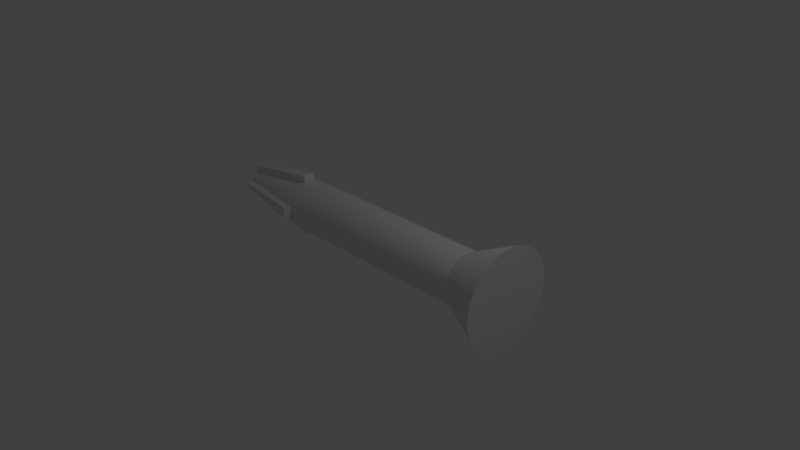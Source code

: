 # Source: Screw1.blend  (saved by Blender 2.74.0; exported with 4.5.12 LTS)
import bpy
from mathutils import Matrix  # noqa: F401  (used for matrix-valued properties, if any)

bpy.ops.wm.read_factory_settings(use_empty=True)
scene = bpy.context.scene
scene.name = 'Scene'

# ---- collections
col_collection_1 = bpy.data.collections.new('Collection 1'); scene.collection.children.link(col_collection_1)

# ---- materials (node trees are filled in below, after node groups)
mat_material_001 = bpy.data.materials.new('Material.001')
mat_material_001.alpha_threshold = 0.0
mat_material_001.use_transparent_shadow = False
mat_material_001.roughness = 0.5

# ---- material node trees

# ---- world
world_world = bpy.data.worlds.new('World'); scene.world = world_world
world_world.color = (0.05088, 0.05088, 0.05088)
world_world.use_sun_shadow = False
world_world.sun_shadow_jitter_overblur = 0.0
world_world.cycles.sampling_method = 'MANUAL'
world_world.cycles.sample_map_resolution = 256

# ---- cameras
cam_camera = bpy.data.cameras.new('Camera')
cam_camera.clip_end = 100.0
cam_camera.lens = 35.0
cam_camera.sensor_width = 32.0
cam_camera.sensor_height = 18.0
cam_camera.ortho_scale = 7.314
cam_camera.dof.focus_distance = 0.0
cam_camera.dof.aperture_fstop = 128.0

# ---- lights
light_lamp = bpy.data.lights.new('Lamp', 'POINT')
light_lamp.transmission_factor = 0.0
light_lamp.cutoff_distance = 30.0
light_lamp.energy = 100.0
light_lamp.shadow_buffer_clip_start = 1.001
light_lamp.shadow_soft_size = 0.1
light_lamp.shadow_maximum_resolution = 0.006
light_lamp.use_absolute_resolution = True
light_lamp.cycles.use_multiple_importance_sampling = False

# ---- meshes
me_circle33 = bpy.data.meshes.new('Circle33')
me_circle33.from_pydata([(-222.9, -161.9, -313.4), (-222.9, -169.9, -312.4), (63.53, -169.9, -312.4), (63.53, -161.9, -313.4), (-222.9, -154.6, -316.0), (63.53, -154.6, -316.0), (-222.9, -148.2, -320.1), (63.53, -148.2, -320.1), (-222.9, -142.8, -325.6), (63.53, -142.8, -325.6), (-222.9, -138.7, -332.1), (63.53, -138.7, -332.1), (-222.9, -136.1, -339.4), (63.53, -136.1, -339.4), (-222.9, -135.2, -347.5), (63.53, -135.2, -347.5), (-222.9, -136.1, -355.5), (63.53, -136.1, -355.5), (-222.9, -138.7, -362.9), (63.53, -138.7, -362.9), (-222.9, -142.8, -369.4), (63.53, -142.8, -369.4), (-222.9, -148.2, -374.8), (63.53, -148.2, -374.8), (-222.9, -154.6, -378.9), (63.53, -154.6, -378.9), (-222.9, -161.9, -381.6), (63.53, -161.9, -381.6), (-222.9, -169.9, -382.5), (63.53, -169.9, -382.5), (-222.9, -177.9, -381.6), (63.53, -177.9, -381.6), (-222.9, -185.2, -378.9), (63.53, -185.2, -378.9), (-222.9, -191.6, -374.8), (63.53, -191.6, -374.8), (-222.9, -197.0, -369.4), (63.53, -197.0, -369.4), (-222.9, -201.1, -362.9), (63.53, -201.1, -362.9), (-222.9, -203.7, -355.5), (63.53, -203.7, -355.5), (-222.9, -204.6, -347.5), (63.53, -204.6, -347.5), (-222.9, -203.7, -339.4), (63.53, -203.7, -339.4), (-222.9, -201.1, -332.1), (63.53, -201.1, -332.1), (-222.9, -197.0, -325.6), (63.53, -197.0, -325.6), (-222.9, -191.6, -320.1), (63.53, -191.6, -320.1), (-222.9, -185.2, -316.0), (63.53, -185.2, -316.0), (-222.9, -177.9, -313.4), (63.53, -177.9, -313.4), (124.2, -210.0, -397.9), (124.2, -198.1, -405.6), (124.2, -184.6, -410.4), (124.2, -169.9, -412.1), (124.2, -155.2, -410.4), (124.2, -141.7, -405.6), (124.2, -129.8, -397.9), (124.2, -119.8, -387.9), (124.2, -112.3, -375.9), (124.2, -107.4, -362.3), (124.2, -105.7, -347.5), (124.2, -107.4, -332.6), (124.2, -112.3, -319.0), (124.2, -119.8, -307.0), (124.2, -129.8, -297.0), (124.2, -141.7, -289.4), (124.2, -155.2, -284.5), (124.2, -169.9, -282.8), (124.2, -184.6, -284.5), (124.2, -198.1, -289.4), (124.2, -210.0, -297.0), (124.2, -220.0, -387.9), (124.2, -220.0, -307.0), (124.2, -227.6, -375.9), (124.2, -227.6, -319.0), (124.2, -232.4, -332.6), (124.2, -232.4, -362.3), (124.2, -234.1, -347.5), (-341.5, -183.7, -350.7), (-341.5, -184.1, -347.5), (-341.5, -183.7, -344.2), (-341.5, -182.7, -353.8), (-341.5, -173.2, -361.4), (-341.5, -176.2, -360.3), (-341.5, -178.8, -358.6), (-341.5, -169.9, -361.8), (-341.5, -166.6, -361.4), (-341.5, -163.7, -360.3), (-341.5, -161.0, -358.6), (-341.5, -158.8, -356.4), (-341.5, -157.1, -353.8), (-341.5, -156.1, -350.7), (-341.5, -155.7, -347.5), (-341.5, -156.1, -344.2), (-341.5, -157.1, -341.2), (-341.5, -158.8, -338.5), (-341.5, -161.0, -336.3), (-341.5, -163.7, -334.6), (-341.5, -166.6, -333.5), (-341.5, -169.9, -333.1), (-341.5, -173.2, -333.5), (-341.5, -176.2, -334.6), (-341.5, -178.8, -336.3), (-341.5, -181.0, -356.4), (-341.5, -181.0, -338.5), (-341.5, -182.7, -341.2), (-226.4, -169.9, -303.1), (-226.4, -161.9, -304.0), (-345.0, -166.6, -324.1), (-345.0, -169.9, -323.7), (-226.4, -126.8, -339.4), (-226.4, -125.8, -347.5), (-345.0, -146.4, -347.5), (-345.0, -146.7, -344.2), (-226.4, -126.8, -355.5), (-345.0, -146.7, -350.7), (-226.4, -161.9, -390.9), (-226.4, -169.9, -391.9), (-345.0, -169.9, -371.2), (-345.0, -166.6, -370.8), (-226.4, -177.9, -390.9), (-345.0, -173.2, -370.8), (-226.4, -213.0, -355.5), (-226.4, -214.0, -347.5), (-345.0, -193.4, -347.5), (-345.0, -193.1, -350.7), (-226.4, -213.0, -339.4), (-345.0, -193.1, -344.2), (-226.4, -177.9, -304.0), (-345.0, -173.2, -324.1)], [], [(0, 1, 2, 3), (4, 0, 3, 5), (6, 4, 5, 7), (8, 6, 7, 9), (10, 8, 9, 11), (12, 10, 11, 13), (14, 12, 13, 15), (16, 14, 15, 17), (18, 16, 17, 19), (20, 18, 19, 21), (22, 20, 21, 23), (24, 22, 23, 25), (26, 24, 25, 27), (28, 26, 27, 29), (30, 28, 29, 31), (32, 30, 31, 33), (34, 32, 33, 35), (36, 34, 35, 37), (38, 36, 37, 39), (40, 38, 39, 41), (42, 40, 41, 43), (44, 42, 43, 45), (46, 44, 45, 47), (48, 46, 47, 49), (50, 48, 49, 51), (52, 50, 51, 53), (54, 52, 53, 55), (1, 54, 55, 2), (56, 57, 58, 59), (56, 59, 60, 61), (56, 61, 62, 63), (56, 63, 64, 65), (56, 65, 66, 67), (56, 67, 68, 69), (56, 69, 70, 71), (56, 71, 72, 73), (56, 73, 74, 75), (56, 75, 76, 77), (77, 76, 78, 79), (79, 78, 80, 81), (82, 79, 81, 83), (84, 85, 86, 87), (88, 89, 90, 91), (92, 91, 90, 93), (94, 93, 90, 95), (96, 95, 90, 97), (98, 97, 90, 99), (100, 99, 90, 101), (102, 101, 90, 103), (104, 103, 90, 105), (106, 105, 90, 107), (108, 107, 90, 109), (110, 108, 109, 87), (111, 110, 87, 86), (3, 2, 73, 72), (2, 55, 74, 73), (55, 53, 75, 74), (53, 51, 76, 75), (51, 49, 78, 76), (49, 47, 80, 78), (47, 45, 81, 80), (45, 43, 83, 81), (43, 41, 82, 83), (41, 39, 79, 82), (39, 37, 77, 79), (37, 35, 56, 77), (35, 33, 57, 56), (33, 31, 58, 57), (31, 29, 59, 58), (29, 27, 60, 59), (27, 25, 61, 60), (25, 23, 62, 61), (23, 21, 63, 62), (21, 19, 64, 63), (19, 17, 65, 64), (17, 15, 66, 65), (15, 13, 67, 66), (13, 11, 68, 67), (11, 9, 69, 68), (9, 7, 70, 69), (7, 5, 71, 70), (5, 3, 72, 71), (112, 113, 114, 115), (0, 4, 103, 104), (4, 6, 102, 103), (6, 8, 101, 102), (8, 10, 100, 101), (10, 12, 99, 100), (116, 117, 118, 119), (117, 120, 121, 118), (16, 18, 96, 97), (18, 20, 95, 96), (20, 22, 94, 95), (22, 24, 93, 94), (24, 26, 92, 93), (122, 123, 124, 125), (123, 126, 127, 124), (30, 32, 89, 88), (32, 34, 90, 89), (34, 36, 109, 90), (36, 38, 87, 109), (38, 40, 84, 87), (128, 129, 130, 131), (129, 132, 133, 130), (44, 46, 111, 86), (46, 48, 110, 111), (48, 50, 108, 110), (50, 52, 107, 108), (52, 54, 106, 107), (134, 112, 115, 135), (1, 0, 113, 112), (0, 104, 114, 113), (104, 105, 115, 114), (105, 106, 135, 115), (106, 54, 134, 135), (54, 1, 112, 134), (12, 14, 117, 116), (14, 16, 120, 117), (16, 97, 121, 120), (97, 98, 118, 121), (98, 99, 119, 118), (99, 12, 116, 119), (26, 28, 123, 122), (28, 30, 126, 123), (30, 88, 127, 126), (88, 91, 124, 127), (91, 92, 125, 124), (92, 26, 122, 125), (40, 42, 129, 128), (42, 44, 132, 129), (44, 86, 133, 132), (86, 85, 130, 133), (85, 84, 131, 130), (84, 40, 128, 131)])
me_circle33.polygons.foreach_set('use_smooth', [True] * 134)
_k = set([(0, 1), (0, 104), (0, 113), (1, 54), (2, 3), (2, 55), (3, 5), (5, 7), (7, 9), (9, 11), (11, 13), (12, 14), (12, 99), (12, 116), (13, 15), (14, 16), (15, 17), (16, 97), (16, 120), (17, 19), (19, 21), (21, 23), (23, 25), (25, 27), (26, 28), (26, 92), (26, 122), (27, 29), (28, 30), (29, 31), (30, 88), (30, 126), (31, 33), (33, 35), (35, 37), (37, 39), (39, 41), (40, 42), (40, 84), (40, 128), (41, 43), (42, 44), (43, 45), (44, 86), (44, 132), (45, 47), (47, 49), (49, 51), (51, 53), (53, 55), (54, 106), (54, 134), (56, 57), (56, 77), (57, 58), (58, 59), (59, 60), (60, 61), (61, 62), (62, 63), (63, 64), (64, 65), (65, 66), (66, 67), (67, 68), (68, 69), (69, 70), (70, 71), (71, 72), (72, 73), (73, 74), (74, 75), (75, 76), (76, 78), (77, 79), (78, 80), (79, 82), (80, 81), (81, 83), (82, 83), (84, 87), (84, 131), (86, 111), (86, 133), (87, 109), (88, 89), (88, 127), (89, 90), (90, 109), (92, 93), (92, 125), (93, 94), (94, 95), (95, 96), (96, 97), (97, 121), (99, 100), (99, 119), (100, 101), (101, 102), (102, 103), (103, 104), (104, 114), (106, 107), (106, 135), (107, 108), (108, 110), (110, 111), (112, 113), (112, 134), (113, 114), (114, 115), (115, 135), (116, 117), (116, 119), (117, 120), (118, 119), (118, 121), (120, 121), (122, 123), (122, 125), (123, 126), (124, 125), (124, 127), (126, 127), (128, 129), (128, 131), (129, 132), (130, 131), (130, 133), (132, 133), (134, 135)])
me_circle33.attributes.new('sharp_edge', 'BOOLEAN', 'EDGE').data.foreach_set('value', [ (min(e.vertices), max(e.vertices)) in _k for e in me_circle33.edges])
_uv = me_circle33.uv_layers.new(name='UVMap')
_uv.uv.foreach_set('vector', [0.0, 0.0, 1.0, 0.0, 1.0, 1.0, 0.0, 1.0, 0.0, 0.0, 1.0, 0.0, 1.0, 1.0, 0.0, 1.0, 0.0, 0.0, 1.0, 0.0, 1.0, 1.0, 0.0, 1.0, 0.0, 0.0, 1.0, 0.0, 1.0, 1.0, 0.0, 1.0, 0.0, 0.0, 1.0, 0.0, 1.0, 1.0, 0.0, 1.0, 0.0, 0.0, 1.0, 0.0, 1.0, 1.0, 0.0, 1.0, 0.0, 0.0, 1.0, 0.0, 1.0, 1.0, 0.0, 1.0, 0.0, 0.0, 1.0, 0.0, 1.0, 1.0, 0.0, 1.0, 0.0, 0.0, 1.0, 0.0, 1.0, 1.0, 0.0, 1.0, 0.0, 0.0, 1.0, 0.0, 1.0, 1.0, 0.0, 1.0, 0.0, 0.0, 1.0, 0.0, 1.0, 1.0, 0.0, 1.0, 0.0, 0.0, 1.0, 0.0, 1.0, 1.0, 0.0, 1.0, 0.0, 0.0, 1.0, 0.0, 1.0, 1.0, 0.0, 1.0, 0.0, 0.0, 1.0, 0.0, 1.0, 1.0, 0.0, 1.0, 0.0, 0.0, 1.0, 0.0, 1.0, 1.0, 0.0, 1.0, 0.0, 0.0, 1.0, 0.0, 1.0, 1.0, 0.0, 1.0, 0.0, 0.0, 1.0, 0.0, 1.0, 1.0, 0.0, 1.0, 0.0, 0.0, 1.0, 0.0, 1.0, 1.0, 0.0, 1.0, 0.0, 0.0, 1.0, 0.0, 1.0, 1.0, 0.0, 1.0, 0.0, 0.0, 1.0, 0.0, 1.0, 1.0, 0.0, 1.0, 0.0, 0.0, 1.0, 0.0, 1.0, 1.0, 0.0, 1.0, 0.0, 0.0, 1.0, 0.0, 1.0, 1.0, 0.0, 1.0, 0.0, 0.0, 1.0, 0.0, 1.0, 1.0, 0.0, 1.0, 0.0, 0.0, 1.0, 0.0, 1.0, 1.0, 0.0, 1.0, 0.0, 0.0, 1.0, 0.0, 1.0, 1.0, 0.0, 1.0, 0.0, 0.0, 1.0, 0.0, 1.0, 1.0, 0.0, 1.0, 0.0, 0.0, 1.0, 0.0, 1.0, 1.0, 0.0, 1.0, 0.0, 0.0, 1.0, 0.0, 1.0, 1.0, 0.0, 1.0, 0.0, 0.0, 1.0, 0.0, 1.0, 1.0, 0.0, 1.0, 0.0, 0.0, 1.0, 0.0, 1.0, 1.0, 0.0, 1.0, 0.0, 0.0, 1.0, 0.0, 1.0, 1.0, 0.0, 1.0, 0.0, 0.0, 1.0, 0.0, 1.0, 1.0, 0.0, 1.0, 0.0, 0.0, 1.0, 0.0, 1.0, 1.0, 0.0, 1.0, 0.0, 0.0, 1.0, 0.0, 1.0, 1.0, 0.0, 1.0, 0.0, 0.0, 1.0, 0.0, 1.0, 1.0, 0.0, 1.0, 0.0, 0.0, 1.0, 0.0, 1.0, 1.0, 0.0, 1.0, 0.0, 0.0, 1.0, 0.0, 1.0, 1.0, 0.0, 1.0, 0.0, 0.0, 1.0, 0.0, 1.0, 1.0, 0.0, 1.0, 0.0, 0.0, 1.0, 0.0, 1.0, 1.0, 0.0, 1.0, 0.0, 0.0, 1.0, 0.0, 1.0, 1.0, 0.0, 1.0, 0.0, 0.0, 1.0, 0.0, 1.0, 1.0, 0.0, 1.0, 0.0, 0.0, 1.0, 0.0, 1.0, 1.0, 0.0, 1.0, 0.0, 0.0, 1.0, 0.0, 1.0, 1.0, 0.0, 1.0, 0.0, 0.0, 1.0, 0.0, 1.0, 1.0, 0.0, 1.0, 0.0, 0.0, 1.0, 0.0, 1.0, 1.0, 0.0, 1.0, 0.0, 0.0, 1.0, 0.0, 1.0, 1.0, 0.0, 1.0, 0.0, 0.0, 1.0, 0.0, 1.0, 1.0, 0.0, 1.0, 0.0, 0.0, 1.0, 0.0, 1.0, 1.0, 0.0, 1.0, 0.0, 0.0, 1.0, 0.0, 1.0, 1.0, 0.0, 1.0, 0.0, 0.0, 1.0, 0.0, 1.0, 1.0, 0.0, 1.0, 0.0, 0.0, 1.0, 0.0, 1.0, 1.0, 0.0, 1.0, 0.0, 0.0, 1.0, 0.0, 1.0, 1.0, 0.0, 1.0, 0.0, 0.0, 1.0, 0.0, 1.0, 1.0, 0.0, 1.0, 0.0, 0.0, 1.0, 0.0, 1.0, 1.0, 0.0, 1.0, 0.0, 0.0, 1.0, 0.0, 1.0, 1.0, 0.0, 1.0, 0.0, 0.0, 1.0, 0.0, 1.0, 1.0, 0.0, 1.0, 0.0, 0.0, 1.0, 0.0, 1.0, 1.0, 0.0, 1.0, 0.0, 0.0, 1.0, 0.0, 1.0, 1.0, 0.0, 1.0, 0.0, 0.0, 1.0, 0.0, 1.0, 1.0, 0.0, 1.0, 0.0, 0.0, 1.0, 0.0, 1.0, 1.0, 0.0, 1.0, 0.0, 0.0, 1.0, 0.0, 1.0, 1.0, 0.0, 1.0, 0.0, 0.0, 1.0, 0.0, 1.0, 1.0, 0.0, 1.0, 0.0, 0.0, 1.0, 0.0, 1.0, 1.0, 0.0, 1.0, 0.0, 0.0, 1.0, 0.0, 1.0, 1.0, 0.0, 1.0, 0.0, 0.0, 1.0, 0.0, 1.0, 1.0, 0.0, 1.0, 0.0, 0.0, 1.0, 0.0, 1.0, 1.0, 0.0, 1.0, 0.0, 0.0, 1.0, 0.0, 1.0, 1.0, 0.0, 1.0, 0.0, 0.0, 1.0, 0.0, 1.0, 1.0, 0.0, 1.0, 0.0, 0.0, 1.0, 0.0, 1.0, 1.0, 0.0, 1.0, 0.0, 0.0, 1.0, 0.0, 1.0, 1.0, 0.0, 1.0, 0.0, 0.0, 1.0, 0.0, 1.0, 1.0, 0.0, 1.0, 0.0, 0.0, 1.0, 0.0, 1.0, 1.0, 0.0, 1.0, 0.0, 0.0, 1.0, 0.0, 1.0, 1.0, 0.0, 1.0, 0.0, 0.0, 1.0, 0.0, 1.0, 1.0, 0.0, 1.0, 0.0, 0.0, 1.0, 0.0, 1.0, 1.0, 0.0, 1.0, 0.0, 0.0, 1.0, 0.0, 1.0, 1.0, 0.0, 1.0, 0.0, 0.0, 1.0, 0.0, 1.0, 1.0, 0.0, 1.0, 0.0, 0.0, 1.0, 0.0, 1.0, 1.0, 0.0, 1.0, 0.0, 0.0, 1.0, 0.0, 1.0, 1.0, 0.0, 1.0, 0.0, 0.0, 1.0, 0.0, 1.0, 1.0, 0.0, 1.0, 0.0, 0.0, 1.0, 0.0, 1.0, 1.0, 0.0, 1.0, 0.0, 0.0, 1.0, 0.0, 1.0, 1.0, 0.0, 1.0, 0.0, 0.0, 1.0, 0.0, 1.0, 1.0, 0.0, 1.0, 0.0, 0.0, 1.0, 0.0, 1.0, 1.0, 0.0, 1.0, 0.0, 0.0, 1.0, 0.0, 1.0, 1.0, 0.0, 1.0, 0.0, 0.0, 1.0, 0.0, 1.0, 1.0, 0.0, 1.0, 0.0, 0.0, 1.0, 0.0, 1.0, 1.0, 0.0, 1.0, 0.0, 0.0, 1.0, 0.0, 1.0, 1.0, 0.0, 1.0, 0.0, 0.0, 1.0, 0.0, 1.0, 1.0, 0.0, 1.0, 0.0, 0.0, 1.0, 0.0, 1.0, 1.0, 0.0, 1.0, 0.0, 0.0, 1.0, 0.0, 1.0, 1.0, 0.0, 1.0, 0.0, 0.0, 1.0, 0.0, 1.0, 1.0, 0.0, 1.0, 0.0, 0.0, 1.0, 0.0, 1.0, 1.0, 0.0, 1.0, 0.0, 0.0, 1.0, 0.0, 1.0, 1.0, 0.0, 1.0, 0.0, 0.0, 1.0, 0.0, 1.0, 1.0, 0.0, 1.0, 0.0, 0.0, 1.0, 0.0, 1.0, 1.0, 0.0, 1.0, 0.0, 0.0, 1.0, 0.0, 1.0, 1.0, 0.0, 1.0, 0.0, 0.0, 1.0, 0.0, 1.0, 1.0, 0.0, 1.0, 0.0, 0.0, 1.0, 0.0, 1.0, 1.0, 0.0, 1.0, 0.0, 0.0, 1.0, 0.0, 1.0, 1.0, 0.0, 1.0, 0.0, 0.0, 1.0, 0.0, 1.0, 1.0, 0.0, 1.0, 0.0, 0.0, 1.0, 0.0, 1.0, 1.0, 0.0, 1.0, 0.0, 0.0, 1.0, 0.0, 1.0, 1.0, 0.0, 1.0, 0.0, 0.0, 1.0, 0.0, 1.0, 1.0, 0.0, 1.0, 0.0, 0.0, 1.0, 0.0, 1.0, 1.0, 0.0, 1.0, 0.0, 0.0, 1.0, 0.0, 1.0, 1.0, 0.0, 1.0, 0.0, 0.0, 1.0, 0.0, 1.0, 1.0, 0.0, 1.0, 0.0, 0.0, 1.0, 0.0, 1.0, 1.0, 0.0, 1.0, 0.0, 0.0, 1.0, 0.0, 1.0, 1.0, 0.0, 1.0, 0.0, 0.0, 1.0, 0.0, 1.0, 1.0, 0.0, 1.0, 0.0, 0.0, 1.0, 0.0, 1.0, 1.0, 0.0, 1.0, 0.0, 0.0, 1.0, 0.0, 1.0, 1.0, 0.0, 1.0, 0.0, 0.0, 1.0, 0.0, 1.0, 1.0, 0.0, 1.0, 0.0, 0.0, 1.0, 0.0, 1.0, 1.0, 0.0, 1.0, 0.0, 0.0, 1.0, 0.0, 1.0, 1.0, 0.0, 1.0, 0.0, 0.0, 1.0, 0.0, 1.0, 1.0, 0.0, 1.0, 0.0, 0.0, 1.0, 0.0, 1.0, 1.0, 0.0, 1.0, 0.0, 0.0, 1.0, 0.0, 1.0, 1.0, 0.0, 1.0, 0.0, 0.0, 1.0, 0.0, 1.0, 1.0, 0.0, 1.0, 0.0, 0.0, 1.0, 0.0, 1.0, 1.0, 0.0, 1.0, 0.0, 0.0, 1.0, 0.0, 1.0, 1.0, 0.0, 1.0, 0.0, 0.0, 1.0, 0.0, 1.0, 1.0, 0.0, 1.0, 0.0, 0.0, 1.0, 0.0, 1.0, 1.0, 0.0, 1.0, 0.0, 0.0, 1.0, 0.0, 1.0, 1.0, 0.0, 1.0, 0.0, 0.0, 1.0, 0.0, 1.0, 1.0, 0.0, 1.0, 0.0, 0.0, 1.0, 0.0, 1.0, 1.0, 0.0, 1.0, 0.0, 0.0, 1.0, 0.0, 1.0, 1.0, 0.0, 1.0, 0.0, 0.0, 1.0, 0.0, 1.0, 1.0, 0.0, 1.0, 0.0, 0.0, 1.0, 0.0, 1.0, 1.0, 0.0, 1.0, 0.0, 0.0, 1.0, 0.0, 1.0, 1.0, 0.0, 1.0, 0.0, 0.0, 1.0, 0.0, 1.0, 1.0, 0.0, 1.0, 0.0, 0.0, 1.0, 0.0, 1.0, 1.0, 0.0, 1.0, 0.0, 0.0, 1.0, 0.0, 1.0, 1.0, 0.0, 1.0, 0.0, 0.0, 1.0, 0.0, 1.0, 1.0, 0.0, 1.0])
me_circle33.materials.append(mat_material_001)
me_circle33.use_remesh_preserve_volume = False
me_circle33.use_remesh_preserve_attributes = False
me_circle33.use_mirror_vertex_groups = False
me_circle33.update()

# ---- objects
ob_circle33 = bpy.data.objects.new('Circle33', me_circle33)
ob_lamp = bpy.data.objects.new('Lamp', light_lamp)
ob_camera = bpy.data.objects.new('Camera', cam_camera)

# ---- transforms, parenting, visibility, modifiers, constraints
ob_circle33.location = (1.0, -3.5, 2.0)
ob_circle33.rotation_euler = (1.571, -0.0, 0.0)
ob_circle33.scale = (0.01, 0.01, 0.01)
ob_circle33.lineart.crease_threshold = 0.0
ob_lamp.location = (4.076, 1.005, 5.904)
ob_lamp.rotation_euler = (0.6503, 0.05522, 1.866)
ob_lamp.lock_rotations_4d = False
ob_lamp.empty_display_type = 'ARROWS'
ob_lamp.color = (0.0, 0.0, 0.0, 0.0)
ob_lamp.lineart.crease_threshold = 0.0
ob_camera.location = (7.481, -6.508, 5.344)
ob_camera.rotation_euler = (1.109, 0.01082, 0.8149)
ob_camera.lock_rotations_4d = False
ob_camera.empty_display_type = 'ARROWS'
ob_camera.color = (0.0, 0.0, 0.0, 0.0)
ob_camera.display_type = 'WIRE'
ob_camera.lineart.crease_threshold = 0.0

# ---- collection membership
col_collection_1.objects.link(ob_circle33)
col_collection_1.objects.link(ob_lamp)
col_collection_1.objects.link(ob_camera)

# ---- scene / render settings (as saved in the file)
scene.camera = ob_camera
scene.frame_start = 1; scene.frame_end = 250; scene.frame_set(1)
scene.render.engine = 'BLENDER_EEVEE_NEXT'
scene.render.resolution_percentage = 50
scene.render.dither_intensity = 0.0
scene.cycles.use_denoising = False
scene.cycles.samples = 10
scene.cycles.sampling_pattern = 'TABULATED_SOBOL'
scene.cycles.light_sampling_threshold = 0.0
scene.cycles.use_adaptive_sampling = False
scene.cycles.use_light_tree = False
scene.cycles.blur_glossy = 0.0
scene.cycles.pixel_filter_type = 'GAUSSIAN'
scene.cycles.sample_clamp_indirect = 0.0
scene.view_settings.view_transform = 'Standard'
bpy.context.view_layer.update()
